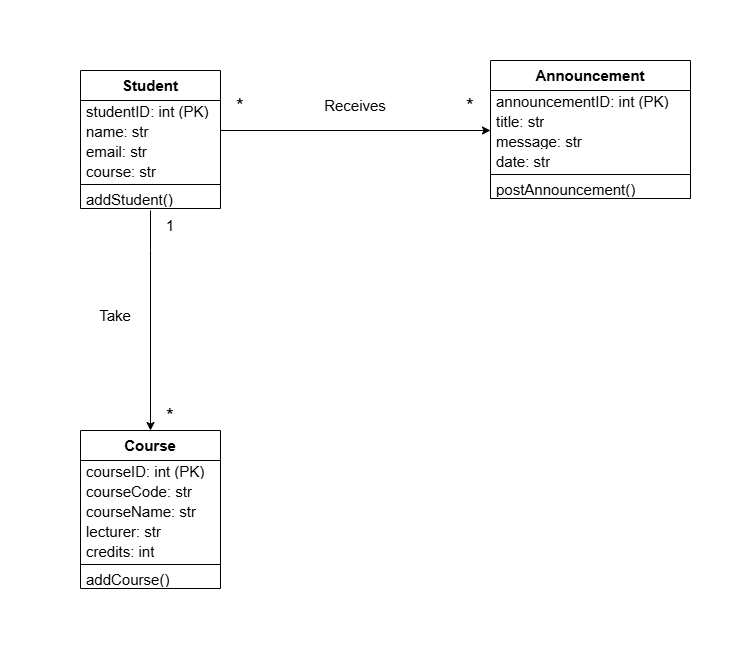

The diagram above was exported from draw.io. Its source (the exported page's mxGraphModel, read from the mxfile embedded in the PNG):
<mxGraphModel dx="947" dy="527" grid="1" gridSize="10" guides="1" tooltips="1" connect="1" arrows="1" fold="1" page="1" pageScale="1" pageWidth="850" pageHeight="1100" math="0" shadow="0">
  <root>
    <mxCell id="0" />
    <mxCell id="1" parent="0" />
    <mxCell id="I9FF_R6jLiLT_KGMuOco-163" parent="1" style="swimlane;fontStyle=0;align=center;verticalAlign=top;childLayout=stackLayout;horizontal=1;startSize=30;horizontalStack=0;resizeParent=1;resizeParentMax=0;resizeLast=0;collapsible=0;marginBottom=0;html=1;whiteSpace=wrap;" value="&lt;b&gt;&lt;font style=&quot;font-size: 15px;&quot;&gt;Announcement&lt;/font&gt;&lt;/b&gt;" vertex="1">
      <mxGeometry height="138" width="200" x="560" y="410" as="geometry" />
    </mxCell>
    <mxCell id="I9FF_R6jLiLT_KGMuOco-164" parent="I9FF_R6jLiLT_KGMuOco-163" style="text;html=1;strokeColor=none;fillColor=none;align=left;verticalAlign=middle;spacingLeft=4;spacingRight=4;overflow=hidden;rotatable=0;points=[[0,0.5],[1,0.5]];portConstraint=eastwest;whiteSpace=wrap;" value="&lt;font style=&quot;font-size: 15px;&quot;&gt;announcementID: int (PK)&lt;/font&gt;" vertex="1">
      <mxGeometry height="20" width="200" y="30" as="geometry" />
    </mxCell>
    <mxCell id="I9FF_R6jLiLT_KGMuOco-166" parent="I9FF_R6jLiLT_KGMuOco-163" style="text;html=1;strokeColor=none;fillColor=none;align=left;verticalAlign=middle;spacingLeft=4;spacingRight=4;overflow=hidden;rotatable=0;points=[[0,0.5],[1,0.5]];portConstraint=eastwest;whiteSpace=wrap;" value="&lt;div&gt;&lt;font style=&quot;font-size: 15px;&quot;&gt;title: str&lt;/font&gt;&lt;/div&gt;" vertex="1">
      <mxGeometry height="20" width="200" y="50" as="geometry" />
    </mxCell>
    <mxCell id="I9FF_R6jLiLT_KGMuOco-167" parent="I9FF_R6jLiLT_KGMuOco-163" style="text;html=1;strokeColor=none;fillColor=none;align=left;verticalAlign=middle;spacingLeft=4;spacingRight=4;overflow=hidden;rotatable=0;points=[[0,0.5],[1,0.5]];portConstraint=eastwest;whiteSpace=wrap;" value="&lt;div&gt;&lt;font style=&quot;font-size: 15px;&quot;&gt;message: str&lt;/font&gt;&lt;/div&gt;" vertex="1">
      <mxGeometry height="20" width="200" y="70" as="geometry" />
    </mxCell>
    <mxCell id="I9FF_R6jLiLT_KGMuOco-168" parent="I9FF_R6jLiLT_KGMuOco-163" style="text;html=1;strokeColor=none;fillColor=none;align=left;verticalAlign=middle;spacingLeft=4;spacingRight=4;overflow=hidden;rotatable=0;points=[[0,0.5],[1,0.5]];portConstraint=eastwest;whiteSpace=wrap;" value="&lt;font style=&quot;font-size: 15px;&quot;&gt;date: str&lt;/font&gt;" vertex="1">
      <mxGeometry height="20" width="200" y="90" as="geometry" />
    </mxCell>
    <mxCell id="I9FF_R6jLiLT_KGMuOco-171" parent="I9FF_R6jLiLT_KGMuOco-163" style="line;strokeWidth=1;fillColor=none;align=left;verticalAlign=middle;spacingTop=-1;spacingLeft=3;spacingRight=3;rotatable=0;labelPosition=right;points=[];portConstraint=eastwest;" value="" vertex="1">
      <mxGeometry height="8" width="200" y="110" as="geometry" />
    </mxCell>
    <mxCell id="I9FF_R6jLiLT_KGMuOco-172" parent="I9FF_R6jLiLT_KGMuOco-163" style="text;html=1;strokeColor=none;fillColor=none;align=left;verticalAlign=middle;spacingLeft=4;spacingRight=4;overflow=hidden;rotatable=0;points=[[0,0.5],[1,0.5]];portConstraint=eastwest;whiteSpace=wrap;" value="&lt;div&gt;&lt;font style=&quot;font-size: 15px;&quot;&gt;postAnnouncement()&lt;/font&gt;&lt;/div&gt;" vertex="1">
      <mxGeometry height="20" width="200" y="118" as="geometry" />
    </mxCell>
    <mxCell id="I9FF_R6jLiLT_KGMuOco-10" parent="1" style="swimlane;fontStyle=0;align=center;verticalAlign=top;childLayout=stackLayout;horizontal=1;startSize=30;horizontalStack=0;resizeParent=1;resizeParentMax=0;resizeLast=0;collapsible=0;marginBottom=0;html=1;whiteSpace=wrap;" value="&lt;b&gt;&lt;font style=&quot;font-size: 15px;&quot;&gt;Student&lt;/font&gt;&lt;/b&gt;" vertex="1">
      <mxGeometry height="138" width="140" x="150" y="420" as="geometry" />
    </mxCell>
    <mxCell id="I9FF_R6jLiLT_KGMuOco-12" parent="I9FF_R6jLiLT_KGMuOco-10" style="text;html=1;strokeColor=none;fillColor=none;align=left;verticalAlign=middle;spacingLeft=4;spacingRight=4;overflow=hidden;rotatable=0;points=[[0,0.5],[1,0.5]];portConstraint=eastwest;whiteSpace=wrap;" value="&lt;font style=&quot;font-size: 15px;&quot;&gt;studentID: int (PK)&lt;/font&gt;" vertex="1">
      <mxGeometry height="20" width="140" y="30" as="geometry" />
    </mxCell>
    <mxCell id="I9FF_R6jLiLT_KGMuOco-21" parent="I9FF_R6jLiLT_KGMuOco-10" style="text;html=1;strokeColor=none;fillColor=none;align=left;verticalAlign=middle;spacingLeft=4;spacingRight=4;overflow=hidden;rotatable=0;points=[[0,0.5],[1,0.5]];portConstraint=eastwest;whiteSpace=wrap;" value="&lt;font style=&quot;font-size: 15px;&quot;&gt;name: str&lt;/font&gt;" vertex="1">
      <mxGeometry height="20" width="140" y="50" as="geometry" />
    </mxCell>
    <mxCell id="ux9wsGCAbl5hQvxvPq10-1" parent="I9FF_R6jLiLT_KGMuOco-10" style="text;html=1;strokeColor=none;fillColor=none;align=left;verticalAlign=middle;spacingLeft=4;spacingRight=4;overflow=hidden;rotatable=0;points=[[0,0.5],[1,0.5]];portConstraint=eastwest;whiteSpace=wrap;" value="&lt;font style=&quot;font-size: 15px;&quot;&gt;email: str&lt;/font&gt;" vertex="1">
      <mxGeometry height="20" width="140" y="70" as="geometry" />
    </mxCell>
    <mxCell id="I9FF_R6jLiLT_KGMuOco-22" parent="I9FF_R6jLiLT_KGMuOco-10" style="text;html=1;strokeColor=none;fillColor=none;align=left;verticalAlign=middle;spacingLeft=4;spacingRight=4;overflow=hidden;rotatable=0;points=[[0,0.5],[1,0.5]];portConstraint=eastwest;whiteSpace=wrap;" value="&lt;div&gt;&lt;font style=&quot;font-size: 15px;&quot;&gt;course: str&lt;/font&gt;&lt;/div&gt;" vertex="1">
      <mxGeometry height="20" width="140" y="90" as="geometry" />
    </mxCell>
    <mxCell id="I9FF_R6jLiLT_KGMuOco-15" parent="I9FF_R6jLiLT_KGMuOco-10" style="line;strokeWidth=1;fillColor=none;align=left;verticalAlign=middle;spacingTop=-1;spacingLeft=3;spacingRight=3;rotatable=0;labelPosition=right;points=[];portConstraint=eastwest;" value="" vertex="1">
      <mxGeometry height="8" width="140" y="110" as="geometry" />
    </mxCell>
    <mxCell id="I9FF_R6jLiLT_KGMuOco-23" parent="I9FF_R6jLiLT_KGMuOco-10" style="text;html=1;strokeColor=none;fillColor=none;align=left;verticalAlign=middle;spacingLeft=4;spacingRight=4;overflow=hidden;rotatable=0;points=[[0,0.5],[1,0.5]];portConstraint=eastwest;whiteSpace=wrap;" value="&lt;div&gt;&lt;font style=&quot;font-size: 15px;&quot;&gt;addStudent()&lt;/font&gt;&lt;/div&gt;" vertex="1">
      <mxGeometry height="20" width="140" y="118" as="geometry" />
    </mxCell>
    <mxCell id="GkLAj-8WRxcx_Dy9S8tm-10" parent="1" style="swimlane;fontStyle=0;align=center;verticalAlign=top;childLayout=stackLayout;horizontal=1;startSize=30;horizontalStack=0;resizeParent=1;resizeParentMax=0;resizeLast=0;collapsible=0;marginBottom=0;html=1;whiteSpace=wrap;" value="&lt;b&gt;&lt;font style=&quot;font-size: 15px;&quot;&gt;Course&lt;/font&gt;&lt;/b&gt;" vertex="1">
      <mxGeometry height="158" width="140" x="150" y="780" as="geometry" />
    </mxCell>
    <mxCell id="GkLAj-8WRxcx_Dy9S8tm-11" parent="GkLAj-8WRxcx_Dy9S8tm-10" style="text;html=1;strokeColor=none;fillColor=none;align=left;verticalAlign=middle;spacingLeft=4;spacingRight=4;overflow=hidden;rotatable=0;points=[[0,0.5],[1,0.5]];portConstraint=eastwest;whiteSpace=wrap;" value="&lt;font style=&quot;font-size: 15px;&quot;&gt;courseID: int (PK)&lt;/font&gt;" vertex="1">
      <mxGeometry height="20" width="140" y="30" as="geometry" />
    </mxCell>
    <mxCell id="ux9wsGCAbl5hQvxvPq10-2" parent="GkLAj-8WRxcx_Dy9S8tm-10" style="text;html=1;strokeColor=none;fillColor=none;align=left;verticalAlign=middle;spacingLeft=4;spacingRight=4;overflow=hidden;rotatable=0;points=[[0,0.5],[1,0.5]];portConstraint=eastwest;whiteSpace=wrap;" value="&lt;font style=&quot;font-size: 15px;&quot;&gt;courseCode: str&lt;/font&gt;" vertex="1">
      <mxGeometry height="20" width="140" y="50" as="geometry" />
    </mxCell>
    <mxCell id="GkLAj-8WRxcx_Dy9S8tm-12" parent="GkLAj-8WRxcx_Dy9S8tm-10" style="text;html=1;strokeColor=none;fillColor=none;align=left;verticalAlign=middle;spacingLeft=4;spacingRight=4;overflow=hidden;rotatable=0;points=[[0,0.5],[1,0.5]];portConstraint=eastwest;whiteSpace=wrap;" value="&lt;font style=&quot;font-size: 15px;&quot;&gt;courseName: str&lt;/font&gt;" vertex="1">
      <mxGeometry height="20" width="140" y="70" as="geometry" />
    </mxCell>
    <mxCell id="GkLAj-8WRxcx_Dy9S8tm-13" parent="GkLAj-8WRxcx_Dy9S8tm-10" style="text;html=1;strokeColor=none;fillColor=none;align=left;verticalAlign=middle;spacingLeft=4;spacingRight=4;overflow=hidden;rotatable=0;points=[[0,0.5],[1,0.5]];portConstraint=eastwest;whiteSpace=wrap;" value="&lt;div&gt;&lt;font style=&quot;font-size: 15px;&quot;&gt;lecturer: str&lt;/font&gt;&lt;/div&gt;" vertex="1">
      <mxGeometry height="20" width="140" y="90" as="geometry" />
    </mxCell>
    <mxCell id="GkLAj-8WRxcx_Dy9S8tm-14" parent="GkLAj-8WRxcx_Dy9S8tm-10" style="text;html=1;strokeColor=none;fillColor=none;align=left;verticalAlign=middle;spacingLeft=4;spacingRight=4;overflow=hidden;rotatable=0;points=[[0,0.5],[1,0.5]];portConstraint=eastwest;whiteSpace=wrap;" value="&lt;font style=&quot;font-size: 15px;&quot;&gt;credits: int&lt;/font&gt;" vertex="1">
      <mxGeometry height="20" width="140" y="110" as="geometry" />
    </mxCell>
    <mxCell id="GkLAj-8WRxcx_Dy9S8tm-21" parent="GkLAj-8WRxcx_Dy9S8tm-10" style="line;strokeWidth=1;fillColor=none;align=left;verticalAlign=middle;spacingTop=-1;spacingLeft=3;spacingRight=3;rotatable=0;labelPosition=right;points=[];portConstraint=eastwest;" value="" vertex="1">
      <mxGeometry height="8" width="140" y="130" as="geometry" />
    </mxCell>
    <mxCell id="GkLAj-8WRxcx_Dy9S8tm-22" parent="GkLAj-8WRxcx_Dy9S8tm-10" style="text;html=1;strokeColor=none;fillColor=none;align=left;verticalAlign=middle;spacingLeft=4;spacingRight=4;overflow=hidden;rotatable=0;points=[[0,0.5],[1,0.5]];portConstraint=eastwest;whiteSpace=wrap;" value="&lt;div&gt;&lt;font style=&quot;font-size: 15px;&quot;&gt;addCourse()&lt;/font&gt;&lt;/div&gt;" vertex="1">
      <mxGeometry height="20" width="140" y="138" as="geometry" />
    </mxCell>
    <mxCell id="GkLAj-8WRxcx_Dy9S8tm-25" parent="1" style="text;html=1;whiteSpace=wrap;strokeColor=none;fillColor=none;align=center;verticalAlign=middle;rounded=0;rotation=0;" value="&lt;font style=&quot;font-size: 15px;&quot;&gt;Take&lt;/font&gt;" vertex="1">
      <mxGeometry height="50" width="110" x="130" y="640" as="geometry" />
    </mxCell>
    <mxCell id="GkLAj-8WRxcx_Dy9S8tm-27" edge="1" parent="1" source="I9FF_R6jLiLT_KGMuOco-23" style="edgeStyle=orthogonalEdgeStyle;rounded=0;orthogonalLoop=1;jettySize=auto;html=1;endArrow=classic;endFill=1;exitX=0.5;exitY=1.1;exitDx=0;exitDy=0;exitPerimeter=0;entryX=0.5;entryY=0;entryDx=0;entryDy=0;" target="GkLAj-8WRxcx_Dy9S8tm-10">
      <mxGeometry relative="1" as="geometry">
        <Array as="points">
          <mxPoint x="220" y="600" />
          <mxPoint x="220" y="600" />
        </Array>
        <mxPoint x="210" y="560" as="sourcePoint" />
        <mxPoint x="220" y="660" as="targetPoint" />
      </mxGeometry>
    </mxCell>
    <mxCell id="GkLAj-8WRxcx_Dy9S8tm-29" parent="1" style="text;html=1;whiteSpace=wrap;strokeColor=none;fillColor=none;align=center;verticalAlign=middle;rounded=0;rotation=0;" value="&lt;font style=&quot;font-size: 15px;&quot;&gt;Receives&lt;/font&gt;" vertex="1">
      <mxGeometry height="50" width="110" x="370" y="430" as="geometry" />
    </mxCell>
    <mxCell id="GkLAj-8WRxcx_Dy9S8tm-31" parent="1" style="text;html=1;whiteSpace=wrap;strokeColor=none;fillColor=none;align=center;verticalAlign=middle;rounded=0;rotation=0;" value="&lt;span style=&quot;font-size: 20px;&quot;&gt;*&lt;/span&gt;" vertex="1">
      <mxGeometry height="50" width="20" x="300" y="430" as="geometry" />
    </mxCell>
    <mxCell id="GkLAj-8WRxcx_Dy9S8tm-32" parent="1" style="text;html=1;whiteSpace=wrap;strokeColor=none;fillColor=none;align=center;verticalAlign=middle;rounded=0;rotation=0;" value="&lt;span style=&quot;font-size: 20px;&quot;&gt;*&lt;/span&gt;" vertex="1">
      <mxGeometry height="50" width="20" x="530" y="430" as="geometry" />
    </mxCell>
    <mxCell id="GkLAj-8WRxcx_Dy9S8tm-33" edge="1" parent="1" source="I9FF_R6jLiLT_KGMuOco-21" style="edgeStyle=orthogonalEdgeStyle;rounded=0;orthogonalLoop=1;jettySize=auto;html=1;exitX=1;exitY=0.5;exitDx=0;exitDy=0;">
      <mxGeometry relative="1" as="geometry">
        <Array as="points">
          <mxPoint x="560" y="480" />
        </Array>
        <mxPoint x="560" y="480" as="targetPoint" />
      </mxGeometry>
    </mxCell>
    <mxCell id="GkLAj-8WRxcx_Dy9S8tm-34" parent="1" style="text;html=1;whiteSpace=wrap;strokeColor=none;fillColor=none;align=center;verticalAlign=middle;rounded=0;rotation=0;" value="&lt;font style=&quot;font-size: 15px;&quot;&gt;1&lt;/font&gt;" vertex="1">
      <mxGeometry height="50" width="20" x="230" y="550" as="geometry" />
    </mxCell>
    <mxCell id="GkLAj-8WRxcx_Dy9S8tm-35" parent="1" style="text;html=1;whiteSpace=wrap;strokeColor=none;fillColor=none;align=center;verticalAlign=middle;rounded=0;rotation=0;" value="&lt;span style=&quot;font-size: 20px;&quot;&gt;*&lt;/span&gt;" vertex="1">
      <mxGeometry height="10" width="20" x="230" y="760" as="geometry" />
    </mxCell>
  </root>
</mxGraphModel>